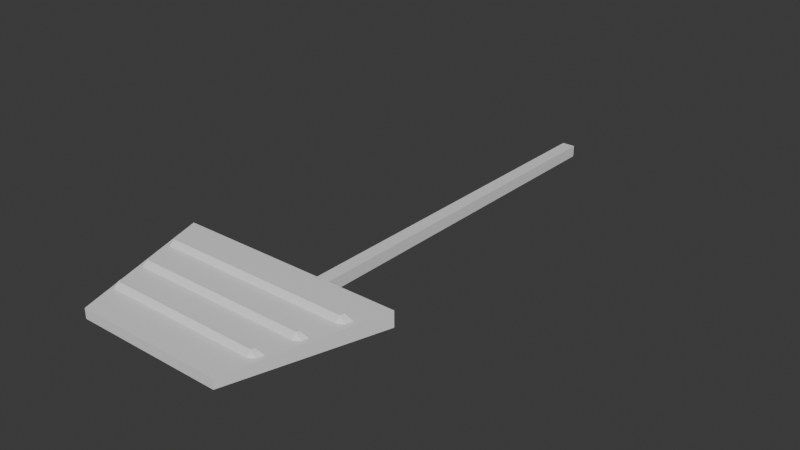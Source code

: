 # Source: brake.blend  (saved by Blender 4.2.66; exported with 4.5.12 LTS)
import bpy
from mathutils import Matrix  # noqa: F401  (used for matrix-valued properties, if any)

bpy.ops.wm.read_factory_settings(use_empty=True)
scene = bpy.context.scene
scene.name = 'Scene'

# ---- collections
col_collection = bpy.data.collections.new('Collection'); scene.collection.children.link(col_collection)

# ---- materials (node trees are filled in below, after node groups)
mat_material = bpy.data.materials.new('Material')
mat_material.alpha_threshold = 0.0
mat_material.roughness = 0.5
mat_material.line_color = (0.0, 0.0, 0.0, 1.0)

# ---- material node trees
mat_material.use_nodes = True; mat_material.node_tree.nodes.clear()
_N = mat_material.node_tree.nodes; _L = mat_material.node_tree.links
n0 = _N.new('ShaderNodeOutputMaterial'); n0.name = 'Material Output'; n0.location = (300, 300)
n1 = _N.new('ShaderNodeBsdfPrincipled'); n1.name = 'Principled BSDF'; n1.location = (10, 300)
n1.inputs[3].default_value = 1.45
_L.new(n1.outputs[0], n0.inputs[0])
n0.is_active_output = True

# ---- world
world_world = bpy.data.worlds.new('World'); scene.world = world_world
world_world.use_nodes = True; world_world.node_tree.nodes.clear()
_N = world_world.node_tree.nodes; _L = world_world.node_tree.links
n0 = _N.new('ShaderNodeOutputWorld'); n0.name = 'World Output'; n0.location = (300, 300)
n1 = _N.new('ShaderNodeBackground'); n1.name = 'Background'; n1.location = (10, 300)
n1.inputs[0].default_value = (0.05088, 0.05088, 0.05088, 1.0)
_L.new(n1.outputs[0], n0.inputs[0])
n0.is_active_output = True
world_world.color = (0.05088, 0.05088, 0.05088)
world_world.sun_shadow_jitter_overblur = 0.0

# ---- meshes
me_cube = bpy.data.meshes.new('Cube')
me_cube.from_pydata([(1.098, 0.6962, 0.07329), (1.098, 0.6962, -0.07329), (0.6962, -0.6962, 0.04645), (0.6962, -0.6962, -0.04645), (-1.098, 0.6962, 0.07329), (-1.098, 0.6962, -0.07329), (-0.6962, -0.6962, 0.04645), (-0.6962, -0.6962, -0.04645), (-0.9952, 0.3389, -0.0664), (-0.8946, -0.009218, -0.05969), (-0.7941, -0.3573, -0.05299), (0.9952, 0.3389, 0.0664), (0.8946, -0.009218, 0.05969), (0.7941, -0.3573, 0.05299), (-0.7941, -0.3573, 0.05299), (-0.8946, -0.009218, 0.05969), (-0.9952, 0.3389, 0.0664), (0.7941, -0.3573, -0.05299), (0.8946, -0.009218, -0.05969), (0.9952, 0.3389, -0.0664), (1.043, 0.6962, -0.07329), (0.661, -0.6962, 0.04645), (0.661, -0.6962, -0.04645), (1.043, 0.6962, 0.07329), (0.9448, 0.3389, -0.0664), (0.8494, -0.009218, -0.05969), (0.7539, -0.3573, -0.05299), (0.9448, 0.3389, 0.0664), (0.8494, -0.009218, 0.05969), (0.7539, -0.3573, 0.05299), (-1.049, 0.6962, -0.07329), (-0.6648, -0.6962, 0.04645), (-0.9502, 0.3389, -0.0664), (-0.8542, -0.009218, -0.05969), (-0.7582, -0.3573, -0.05299), (-0.6648, -0.6962, -0.04645), (-1.049, 0.6962, 0.07329), (-0.9502, 0.3389, 0.0664), (-0.8542, -0.009218, 0.05969), (-0.7582, -0.3573, 0.05299), (-1.007, 0.3783, 0.06716), (1.007, 0.3783, -0.06716), (-1.007, 0.3783, -0.06716), (1.007, 0.3783, 0.06716), (0.9557, 0.3783, 0.06716), (0.9557, 0.3783, -0.06716), (-0.9611, 0.3783, -0.06716), (-0.9611, 0.3783, 0.06716), (-1.015, 0.4071, 0.06772), (1.015, 0.4071, -0.06772), (-1.015, 0.4071, -0.06772), (1.015, 0.4071, 0.06772), (0.9635, 0.4071, 0.06772), (0.9635, 0.4071, -0.06772), (-0.969, 0.4071, -0.06772), (-0.969, 0.4071, 0.06772), (-0.9852, 0.3043, -0.06574), (0.9852, 0.3043, 0.06574), (-0.9852, 0.3043, 0.06574), (0.9852, 0.3043, -0.06574), (0.9353, 0.3043, 0.06574), (0.9353, 0.3043, -0.06574), (-0.9407, 0.3043, -0.06574), (-0.9407, 0.3043, 0.06574), (-0.9022, 0.01699, -0.0602), (0.9022, 0.01699, 0.0602), (0.8566, 0.01699, 0.0602), (0.8566, 0.01699, -0.0602), (-0.8615, 0.01699, -0.0602), (-0.8615, 0.01699, 0.0602), (-0.9022, 0.01699, 0.0602), (0.9022, 0.01699, -0.0602), (-0.911, 0.0476, 0.06079), (0.911, 0.0476, -0.06079), (-0.911, 0.0476, -0.06079), (0.911, 0.0476, 0.06079), (0.865, 0.0476, 0.06079), (0.865, 0.0476, -0.06079), (-0.8699, 0.0476, -0.06079), (-0.8699, 0.0476, 0.06079), (-0.8841, -0.04579, -0.05899), (0.8841, -0.04579, 0.05899), (-0.8841, -0.04579, 0.05899), (0.8841, -0.04579, -0.05899), (0.8393, -0.04579, 0.05899), (0.8393, -0.04579, -0.05899), (-0.8441, -0.04579, -0.05899), (-0.8441, -0.04579, 0.05899), (-0.8028, -0.3273, -0.05356), (0.8028, -0.3273, 0.05356), (0.7621, -0.3273, 0.05356), (0.7621, -0.3273, -0.05356), (-0.7665, -0.3273, -0.05356), (-0.7665, -0.3273, 0.05356), (-0.8028, -0.3273, 0.05356), (0.8028, -0.3273, -0.05356), (-0.8138, -0.2891, 0.0543), (0.8138, -0.2891, -0.0543), (-0.8138, -0.2891, -0.0543), (0.8138, -0.2891, 0.0543), (0.7726, -0.2891, 0.0543), (0.7726, -0.2891, -0.0543), (-0.777, -0.2891, -0.0543), (-0.777, -0.2891, 0.0543), (-0.7844, -0.3907, -0.05234), (0.7844, -0.3907, 0.05234), (-0.7844, -0.3907, 0.05234), (0.7844, -0.3907, -0.05234), (0.7448, -0.3907, -0.05234), (0.7448, -0.3907, 0.05234), (-0.749, -0.3907, -0.05234), (-0.749, -0.3907, 0.05234), (-0.6433, -0.6962, -0.04645), (-1.015, 0.6962, 0.07329), (-0.9196, 0.3389, 0.1211), (-0.8267, -0.009218, 0.1144), (-0.7338, -0.3573, 0.1077), (-1.015, 0.6962, -0.07329), (-0.6433, -0.6962, 0.04645), (-0.9196, 0.3389, -0.0664), (-0.8267, -0.009218, -0.05969), (-0.7338, -0.3573, -0.05299), (-0.9302, 0.3783, 0.1218), (-0.9302, 0.3783, -0.06716), (-0.9378, 0.4071, -0.06772), (-0.9378, 0.4071, 0.06772), (-0.9104, 0.3043, 0.06574), (-0.9104, 0.3043, -0.06574), (-0.8337, 0.01699, 0.1149), (-0.8337, 0.01699, -0.0602), (-0.8419, 0.0476, -0.06079), (-0.8419, 0.0476, 0.06079), (-0.817, -0.04579, 0.05899), (-0.817, -0.04579, -0.05899), (-0.7418, -0.3273, 0.1082), (-0.7418, -0.3273, -0.05356), (-0.752, -0.2891, -0.0543), (-0.752, -0.2891, 0.0543), (-0.7249, -0.3907, 0.05234), (-0.7249, -0.3907, -0.05234), (0.6232, -0.6962, -0.04645), (0.9833, 0.6962, 0.07329), (0.8909, 0.3389, 0.1211), (0.8009, -0.009218, 0.1144), (0.7109, -0.3573, 0.1077), (0.9011, 0.3783, 0.1218), (0.9085, 0.4071, 0.06772), (0.8819, 0.3043, 0.06574), (0.8076, 0.01699, 0.1149), (0.8156, 0.0476, 0.06079), (0.7914, -0.04579, 0.05899), (0.7186, -0.3273, 0.1082), (0.7285, -0.2891, 0.0543), (0.7022, -0.3907, 0.05234), (0.9833, 0.6962, -0.07329), (0.6232, -0.6962, 0.04645), (0.8909, 0.3389, -0.0664), (0.8009, -0.009218, -0.05969), (0.7109, -0.3573, -0.05299), (0.9011, 0.3783, -0.06716), (0.9085, 0.4071, -0.06772), (0.8819, 0.3043, -0.06574), (0.8076, 0.01699, -0.0602), (0.8156, 0.0476, -0.06079), (0.7914, -0.04579, -0.05899), (0.7186, -0.3273, -0.05356), (0.7285, -0.2891, -0.0543), (0.7022, -0.3907, -0.05234), (-0.07605, 0.6962, -0.07329), (-0.0482, -0.6962, 0.04645), (-0.0689, 0.3389, -0.0664), (-0.06194, -0.009218, -0.05969), (-0.05498, -0.3573, -0.05299), (-0.06969, 0.3783, -0.06716), (-0.07027, 0.4071, -0.06772), (-0.06821, 0.3043, -0.06574), (-0.06246, 0.01699, -0.0602), (-0.06308, 0.0476, -0.06079), (-0.06121, -0.04579, -0.05899), (-0.05558, -0.3273, -0.05356), (-0.05634, -0.2891, -0.0543), (-0.05431, -0.3907, -0.05234), (-0.0482, -0.6962, -0.04645), (-0.07605, 0.6962, 0.07329), (-0.0689, 0.3389, 0.1211), (-0.06194, -0.009218, 0.1144), (-0.05498, -0.3573, 0.1077), (-0.06969, 0.3783, 0.1218), (-0.07027, 0.4071, 0.06772), (-0.06821, 0.3043, 0.06574), (-0.06246, 0.01699, 0.1149), (-0.06308, 0.0476, 0.06079), (-0.06121, -0.04579, 0.05899), (-0.05558, -0.3273, 0.1082), (-0.05634, -0.2891, 0.0543), (-0.05431, -0.3907, 0.05234), (0.0446, -0.6962, -0.04645), (0.07037, 0.6962, 0.07329), (0.06376, 0.3389, 0.1211), (0.05732, -0.009218, 0.1144), (0.05088, -0.3573, 0.1077), (0.06449, 0.3783, 0.1218), (0.06502, 0.4071, 0.06772), (0.06312, 0.3043, 0.06574), (0.0578, 0.01699, 0.1149), (0.05837, 0.0476, 0.06079), (0.05664, -0.04579, 0.05899), (0.05143, -0.3273, 0.1082), (0.05214, -0.2891, 0.0543), (0.05026, -0.3907, 0.05234), (0.07037, 0.6962, -0.07329), (0.0446, -0.6962, 0.04645), (0.06376, 0.3389, -0.0664), (0.05732, -0.009218, -0.05969), (0.05088, -0.3573, -0.05299), (0.06449, 0.3783, -0.06716), (0.06502, 0.4071, -0.06772), (0.06312, 0.3043, -0.06574), (0.0578, 0.01699, -0.0602), (0.05837, 0.0476, -0.06079), (0.05664, -0.04579, -0.05899), (0.05143, -0.3273, -0.05356), (0.05214, -0.2891, -0.0543), (0.05026, -0.3907, -0.05234), (0.06312, 0.3009, -0.2404), (-0.06821, 0.3009, -0.2404), (0.05837, 0.04423, -0.2354), (-0.06308, 0.04423, -0.2354), (0.05664, -0.04915, -0.2336), (-0.06121, -0.04915, -0.2336), (0.05214, -0.2925, -0.229), (-0.05634, -0.2925, -0.229), (0.06312, 0.2987, -0.355), (-0.06821, 0.2987, -0.355), (0.05837, 0.04202, -0.3501), (-0.06308, 0.04202, -0.3501), (0.05664, -0.05136, -0.3483), (-0.06121, -0.05136, -0.3483), (0.05214, -0.2947, -0.3436), (-0.05634, -0.2947, -0.3436), (0.06312, 4.856, -0.2755), (-0.06821, 4.856, -0.2755), (0.06312, 4.854, -0.3901), (-0.06821, 4.854, -0.3901)], [], [(111, 106, 6, 31), (35, 31, 6, 7), (50, 48, 4, 5), (108, 107, 3, 22), (107, 105, 2, 3), (20, 23, 0, 1), (41, 43, 11, 19), (71, 65, 12, 18), (95, 89, 13, 17), (45, 41, 19, 24), (67, 71, 18, 25), (91, 95, 17, 26), (104, 106, 14, 10), (80, 82, 15, 9), (56, 58, 16, 8), (47, 40, 16, 37), (69, 70, 15, 38), (93, 94, 14, 39), (89, 90, 29, 13), (65, 66, 28, 12), (43, 44, 27, 11), (165, 91, 26, 158), (162, 67, 25, 157), (159, 45, 24, 156), (154, 141, 23, 20), (167, 108, 22, 140), (3, 2, 21, 22), (105, 109, 21, 2), (104, 110, 35, 7), (5, 4, 36, 30), (42, 46, 32, 8), (64, 68, 33, 9), (88, 92, 34, 10), (134, 93, 39, 116), (128, 69, 38, 115), (122, 47, 37, 114), (112, 118, 31, 35), (138, 111, 31, 118), (125, 55, 47, 122), (50, 54, 46, 42), (160, 53, 45, 159), (51, 52, 44, 43), (55, 48, 40, 47), (53, 49, 41, 45), (49, 51, 43, 41), (8, 16, 40, 42), (1, 0, 51, 49), (20, 1, 49, 53), (36, 4, 48, 55), (0, 23, 52, 51), (154, 20, 53, 160), (5, 30, 54, 50), (113, 36, 55, 125), (42, 40, 48, 50), (114, 37, 63, 126), (8, 32, 62, 56), (156, 24, 61, 161), (11, 27, 60, 57), (37, 16, 58, 63), (74, 72, 58, 56), (24, 19, 59, 61), (19, 11, 57, 59), (9, 15, 70, 64), (131, 79, 69, 128), (74, 78, 68, 64), (163, 77, 67, 162), (75, 76, 66, 65), (79, 72, 70, 69), (77, 73, 71, 67), (73, 75, 65, 71), (59, 57, 75, 73), (61, 59, 73, 77), (63, 58, 72, 79), (57, 60, 76, 75), (161, 61, 77, 163), (56, 62, 78, 74), (126, 63, 79, 131), (64, 70, 72, 74), (115, 38, 87, 132), (9, 33, 86, 80), (157, 25, 85, 164), (12, 28, 84, 81), (38, 15, 82, 87), (98, 96, 82, 80), (25, 18, 83, 85), (18, 12, 81, 83), (10, 14, 94, 88), (137, 103, 93, 134), (98, 102, 92, 88), (166, 101, 91, 165), (99, 100, 90, 89), (103, 96, 94, 93), (101, 97, 95, 91), (97, 99, 89, 95), (83, 81, 99, 97), (85, 83, 97, 101), (87, 82, 96, 103), (81, 84, 100, 99), (164, 85, 101, 166), (80, 86, 102, 98), (132, 87, 103, 137), (88, 94, 96, 98), (116, 39, 111, 138), (10, 34, 110, 104), (13, 29, 109, 105), (158, 26, 108, 167), (7, 6, 106, 104), (17, 13, 105, 107), (26, 17, 107, 108), (39, 14, 106, 111), (34, 121, 139, 110), (186, 116, 138, 195), (192, 132, 137, 194), (86, 133, 136, 102), (102, 136, 135, 92), (194, 137, 134, 193), (33, 120, 133, 86), (185, 115, 132, 192), (189, 126, 131, 191), (62, 127, 130, 78), (78, 130, 129, 68), (191, 131, 128, 190), (32, 119, 127, 62), (184, 114, 126, 189), (183, 113, 125, 188), (30, 117, 124, 54), (54, 124, 123, 46), (188, 125, 122, 187), (195, 138, 118, 169), (182, 169, 118, 112), (187, 122, 114, 184), (190, 128, 115, 185), (193, 134, 116, 186), (110, 139, 112, 35), (30, 36, 113, 117), (46, 123, 119, 32), (68, 129, 120, 33), (92, 135, 121, 34), (90, 151, 144, 29), (66, 148, 143, 28), (44, 145, 142, 27), (22, 21, 155, 140), (109, 153, 155, 21), (52, 146, 145, 44), (23, 141, 146, 52), (27, 142, 147, 60), (76, 149, 148, 66), (60, 147, 149, 76), (28, 143, 150, 84), (100, 152, 151, 90), (84, 150, 152, 100), (29, 144, 153, 109), (214, 158, 167, 223), (220, 164, 166, 222), (222, 166, 165, 221), (213, 157, 164, 220), (217, 161, 163, 219), (219, 163, 162, 218), (212, 156, 161, 217), (210, 154, 160, 216), (216, 160, 159, 215), (223, 167, 140, 196), (210, 197, 141, 154), (215, 159, 156, 212), (218, 162, 157, 213), (221, 165, 158, 214), (135, 179, 172, 121), (129, 176, 171, 120), (123, 173, 170, 119), (117, 113, 183, 168), (139, 181, 182, 112), (124, 174, 173, 123), (117, 168, 174, 124), (119, 170, 175, 127), (130, 177, 176, 129), (127, 175, 177, 130), (120, 171, 178, 133), (136, 180, 179, 135), (133, 178, 180, 136), (121, 172, 181, 139), (207, 193, 186, 200), (204, 190, 185, 199), (201, 187, 184, 198), (196, 211, 169, 182), (209, 195, 169, 211), (202, 188, 187, 201), (197, 183, 188, 202), (198, 184, 189, 203), (205, 191, 190, 204), (203, 189, 191, 205), (199, 185, 192, 206), (208, 194, 193, 207), (206, 192, 194, 208), (200, 186, 195, 209), (144, 200, 209, 153), (150, 206, 208, 152), (152, 208, 207, 151), (143, 199, 206, 150), (147, 203, 205, 149), (149, 205, 204, 148), (142, 198, 203, 147), (141, 197, 202, 146), (146, 202, 201, 145), (153, 209, 211, 155), (140, 155, 211, 196), (145, 201, 198, 142), (148, 204, 199, 143), (151, 207, 200, 144), (179, 221, 214, 172), (176, 218, 213, 171), (173, 215, 212, 170), (168, 183, 197, 210), (181, 223, 196, 182), (174, 216, 215, 173), (168, 210, 216, 174), (170, 212, 217, 175), (177, 219, 218, 176), (178, 220, 228, 229), (171, 213, 220, 178), (180, 222, 221, 179), (222, 180, 231, 230), (172, 214, 223, 181), (227, 225, 233, 235), (224, 226, 234, 232), (217, 219, 226, 224), (177, 175, 225, 227), (220, 222, 230, 228), (219, 177, 227, 226), (180, 178, 229, 231), (175, 217, 224, 225), (233, 232, 234, 235), (237, 236, 238, 239), (236, 237, 235, 234), (233, 225, 241, 243), (228, 230, 238, 236), (231, 229, 237, 239), (230, 231, 239, 238), (228, 236, 234, 226), (237, 229, 227, 235), (229, 228, 226, 227), (241, 240, 242, 243), (225, 224, 240, 241), (232, 233, 243, 242), (224, 232, 242, 240)])
_uv = me_cube.uv_layers.new(name='UVMap')
_uv.uv.foreach_set('vector', [0.8694, 0.6952, 0.875, 0.6952, 0.875, 0.75, 0.8694, 0.75, 0.375, 0.9944, 0.625, 0.9944, 0.625, 1.0, 0.375, 1.0, 0.375, 0.1981, 0.625, 0.1981, 0.625, 0.25, 0.375, 0.25, 0.3687, 0.6952, 0.375, 0.6952, 0.375, 0.75, 0.3687, 0.75, 0.375, 0.6952, 0.625, 0.6952, 0.625, 0.75, 0.375, 0.75, 0.375, 0.4937, 0.625, 0.4937, 0.625, 0.5, 0.375, 0.5, 0.375, 0.5571, 0.625, 0.5571, 0.625, 0.5642, 0.375, 0.5642, 0.375, 0.6219, 0.625, 0.6219, 0.625, 0.6267, 0.375, 0.6267, 0.375, 0.6838, 0.625, 0.6838, 0.625, 0.6892, 0.375, 0.6892, 0.3687, 0.5571, 0.375, 0.5571, 0.375, 0.5642, 0.3687, 0.5642, 0.3687, 0.6219, 0.375, 0.6219, 0.375, 0.6267, 0.3687, 0.6267, 0.3687, 0.6838, 0.375, 0.6838, 0.375, 0.6892, 0.3687, 0.6892, 0.375, 0.05484, 0.625, 0.05484, 0.625, 0.06084, 0.375, 0.06084, 0.375, 0.1168, 0.625, 0.1168, 0.625, 0.1233, 0.375, 0.1233, 0.375, 0.1796, 0.625, 0.1796, 0.625, 0.1858, 0.375, 0.1858, 0.8694, 0.5571, 0.875, 0.5571, 0.875, 0.5642, 0.8694, 0.5642, 0.8694, 0.6219, 0.875, 0.6219, 0.875, 0.6267, 0.8694, 0.6267, 0.8694, 0.6838, 0.875, 0.6838, 0.875, 0.6892, 0.8694, 0.6892, 0.625, 0.6838, 0.6313, 0.6838, 0.6313, 0.6892, 0.625, 0.6892, 0.625, 0.6219, 0.6313, 0.6219, 0.6313, 0.6267, 0.625, 0.6267, 0.625, 0.5571, 0.6313, 0.5571, 0.6313, 0.5642, 0.625, 0.5642, 0.3619, 0.6838, 0.3687, 0.6838, 0.3687, 0.6892, 0.3619, 0.6892, 0.3619, 0.6219, 0.3687, 0.6219, 0.3687, 0.6267, 0.3619, 0.6267, 0.3619, 0.5571, 0.3687, 0.5571, 0.3687, 0.5642, 0.3619, 0.5642, 0.375, 0.4869, 0.625, 0.4869, 0.625, 0.4937, 0.375, 0.4937, 0.3619, 0.6952, 0.3687, 0.6952, 0.3687, 0.75, 0.3619, 0.75, 0.375, 0.75, 0.625, 0.75, 0.625, 0.7563, 0.375, 0.7563, 0.625, 0.6952, 0.6313, 0.6952, 0.6313, 0.75, 0.625, 0.75, 0.125, 0.6952, 0.1306, 0.6952, 0.1306, 0.75, 0.125, 0.75, 0.375, 0.25, 0.625, 0.25, 0.625, 0.2556, 0.375, 0.2556, 0.125, 0.5571, 0.1306, 0.5571, 0.1306, 0.5642, 0.125, 0.5642, 0.125, 0.6219, 0.1306, 0.6219, 0.1306, 0.6267, 0.125, 0.6267, 0.125, 0.6838, 0.1306, 0.6838, 0.1306, 0.6892, 0.125, 0.6892, 0.8655, 0.6838, 0.8694, 0.6838, 0.8694, 0.6892, 0.8655, 0.6892, 0.8655, 0.6219, 0.8694, 0.6219, 0.8694, 0.6267, 0.8655, 0.6267, 0.8655, 0.5571, 0.8694, 0.5571, 0.8694, 0.5642, 0.8655, 0.5642, 0.375, 0.9905, 0.625, 0.9905, 0.625, 0.9944, 0.375, 0.9944, 0.8655, 0.6952, 0.8694, 0.6952, 0.8694, 0.75, 0.8655, 0.75, 0.8655, 0.5519, 0.8694, 0.5519, 0.8694, 0.5571, 0.8655, 0.5571, 0.125, 0.5519, 0.1306, 0.5519, 0.1306, 0.5571, 0.125, 0.5571, 0.3619, 0.5519, 0.3687, 0.5519, 0.3687, 0.5571, 0.3619, 0.5571, 0.625, 0.5519, 0.6313, 0.5519, 0.6313, 0.5571, 0.625, 0.5571, 0.8694, 0.5519, 0.875, 0.5519, 0.875, 0.5571, 0.8694, 0.5571, 0.3687, 0.5519, 0.375, 0.5519, 0.375, 0.5571, 0.3687, 0.5571, 0.375, 0.5519, 0.625, 0.5519, 0.625, 0.5571, 0.375, 0.5571, 0.375, 0.1858, 0.625, 0.1858, 0.625, 0.1929, 0.375, 0.1929, 0.375, 0.5, 0.625, 0.5, 0.625, 0.5519, 0.375, 0.5519, 0.3687, 0.5, 0.375, 0.5, 0.375, 0.5519, 0.3687, 0.5519, 0.8694, 0.5, 0.875, 0.5, 0.875, 0.5519, 0.8694, 0.5519, 0.625, 0.5, 0.6313, 0.5, 0.6313, 0.5519, 0.625, 0.5519, 0.3619, 0.5, 0.3687, 0.5, 0.3687, 0.5519, 0.3619, 0.5519, 0.125, 0.5, 0.1306, 0.5, 0.1306, 0.5519, 0.125, 0.5519, 0.8655, 0.5, 0.8694, 0.5, 0.8694, 0.5519, 0.8655, 0.5519, 0.375, 0.1929, 0.625, 0.1929, 0.625, 0.1981, 0.375, 0.1981, 0.8655, 0.5642, 0.8694, 0.5642, 0.8694, 0.5704, 0.8655, 0.5704, 0.125, 0.5642, 0.1306, 0.5642, 0.1306, 0.5704, 0.125, 0.5704, 0.3619, 0.5642, 0.3687, 0.5642, 0.3687, 0.5704, 0.3619, 0.5704, 0.625, 0.5642, 0.6313, 0.5642, 0.6313, 0.5704, 0.625, 0.5704, 0.8694, 0.5642, 0.875, 0.5642, 0.875, 0.5704, 0.8694, 0.5704, 0.375, 0.1335, 0.625, 0.1335, 0.625, 0.1796, 0.375, 0.1796, 0.3687, 0.5642, 0.375, 0.5642, 0.375, 0.5704, 0.3687, 0.5704, 0.375, 0.5642, 0.625, 0.5642, 0.625, 0.5704, 0.375, 0.5704, 0.375, 0.1233, 0.625, 0.1233, 0.625, 0.1281, 0.375, 0.1281, 0.8655, 0.6165, 0.8694, 0.6165, 0.8694, 0.6219, 0.8655, 0.6219, 0.125, 0.6165, 0.1306, 0.6165, 0.1306, 0.6219, 0.125, 0.6219, 0.3619, 0.6165, 0.3687, 0.6165, 0.3687, 0.6219, 0.3619, 0.6219, 0.625, 0.6165, 0.6313, 0.6165, 0.6313, 0.6219, 0.625, 0.6219, 0.8694, 0.6165, 0.875, 0.6165, 0.875, 0.6219, 0.8694, 0.6219, 0.3687, 0.6165, 0.375, 0.6165, 0.375, 0.6219, 0.3687, 0.6219, 0.375, 0.6165, 0.625, 0.6165, 0.625, 0.6219, 0.375, 0.6219, 0.375, 0.5704, 0.625, 0.5704, 0.625, 0.6165, 0.375, 0.6165, 0.3687, 0.5704, 0.375, 0.5704, 0.375, 0.6165, 0.3687, 0.6165, 0.8694, 0.5704, 0.875, 0.5704, 0.875, 0.6165, 0.8694, 0.6165, 0.625, 0.5704, 0.6313, 0.5704, 0.6313, 0.6165, 0.625, 0.6165, 0.3619, 0.5704, 0.3687, 0.5704, 0.3687, 0.6165, 0.3619, 0.6165, 0.125, 0.5704, 0.1306, 0.5704, 0.1306, 0.6165, 0.125, 0.6165, 0.8655, 0.5704, 0.8694, 0.5704, 0.8694, 0.6165, 0.8655, 0.6165, 0.375, 0.1281, 0.625, 0.1281, 0.625, 0.1335, 0.375, 0.1335, 0.8655, 0.6267, 0.8694, 0.6267, 0.8694, 0.6332, 0.8655, 0.6332, 0.125, 0.6267, 0.1306, 0.6267, 0.1306, 0.6332, 0.125, 0.6332, 0.3619, 0.6267, 0.3687, 0.6267, 0.3687, 0.6332, 0.3619, 0.6332, 0.625, 0.6267, 0.6313, 0.6267, 0.6313, 0.6332, 0.625, 0.6332, 0.8694, 0.6267, 0.875, 0.6267, 0.875, 0.6332, 0.8694, 0.6332, 0.375, 0.07309, 0.625, 0.07309, 0.625, 0.1168, 0.375, 0.1168, 0.3687, 0.6267, 0.375, 0.6267, 0.375, 0.6332, 0.3687, 0.6332, 0.375, 0.6267, 0.625, 0.6267, 0.625, 0.6332, 0.375, 0.6332, 0.375, 0.06084, 0.625, 0.06084, 0.625, 0.06623, 0.375, 0.06623, 0.8655, 0.6769, 0.8694, 0.6769, 0.8694, 0.6838, 0.8655, 0.6838, 0.125, 0.6769, 0.1306, 0.6769, 0.1306, 0.6838, 0.125, 0.6838, 0.3619, 0.6769, 0.3687, 0.6769, 0.3687, 0.6838, 0.3619, 0.6838, 0.625, 0.6769, 0.6313, 0.6769, 0.6313, 0.6838, 0.625, 0.6838, 0.8694, 0.6769, 0.875, 0.6769, 0.875, 0.6838, 0.8694, 0.6838, 0.3687, 0.6769, 0.375, 0.6769, 0.375, 0.6838, 0.3687, 0.6838, 0.375, 0.6769, 0.625, 0.6769, 0.625, 0.6838, 0.375, 0.6838, 0.375, 0.6332, 0.625, 0.6332, 0.625, 0.6769, 0.375, 0.6769, 0.3687, 0.6332, 0.375, 0.6332, 0.375, 0.6769, 0.3687, 0.6769, 0.8694, 0.6332, 0.875, 0.6332, 0.875, 0.6769, 0.8694, 0.6769, 0.625, 0.6332, 0.6313, 0.6332, 0.6313, 0.6769, 0.625, 0.6769, 0.3619, 0.6332, 0.3687, 0.6332, 0.3687, 0.6769, 0.3619, 0.6769, 0.125, 0.6332, 0.1306, 0.6332, 0.1306, 0.6769, 0.125, 0.6769, 0.8655, 0.6332, 0.8694, 0.6332, 0.8694, 0.6769, 0.8655, 0.6769, 0.375, 0.06623, 0.625, 0.06623, 0.625, 0.07309, 0.375, 0.07309, 0.8655, 0.6892, 0.8694, 0.6892, 0.8694, 0.6952, 0.8655, 0.6952, 0.125, 0.6892, 0.1306, 0.6892, 0.1306, 0.6952, 0.125, 0.6952, 0.625, 0.6892, 0.6313, 0.6892, 0.6313, 0.6952, 0.625, 0.6952, 0.3619, 0.6892, 0.3687, 0.6892, 0.3687, 0.6952, 0.3619, 0.6952, 0.375, 0.0, 0.625, 0.0, 0.625, 0.05484, 0.375, 0.05484, 0.375, 0.6892, 0.625, 0.6892, 0.625, 0.6952, 0.375, 0.6952, 0.3687, 0.6892, 0.375, 0.6892, 0.375, 0.6952, 0.3687, 0.6952, 0.8694, 0.6892, 0.875, 0.6892, 0.875, 0.6952, 0.8694, 0.6952, 0.1306, 0.6892, 0.1345, 0.6892, 0.1345, 0.6952, 0.1306, 0.6952, 0.7587, 0.6892, 0.8655, 0.6892, 0.8655, 0.6952, 0.7587, 0.6952, 0.7587, 0.6332, 0.8655, 0.6332, 0.8655, 0.6769, 0.7587, 0.6769, 0.1306, 0.6332, 0.1345, 0.6332, 0.1345, 0.6769, 0.1306, 0.6769, 0.1306, 0.6769, 0.1345, 0.6769, 0.1345, 0.6838, 0.1306, 0.6838, 0.7587, 0.6769, 0.8655, 0.6769, 0.8655, 0.6838, 0.7587, 0.6838, 0.1306, 0.6267, 0.1345, 0.6267, 0.1345, 0.6332, 0.1306, 0.6332, 0.7587, 0.6267, 0.8655, 0.6267, 0.8655, 0.6332, 0.7587, 0.6332, 0.7587, 0.5704, 0.8655, 0.5704, 0.8655, 0.6165, 0.7587, 0.6165, 0.1306, 0.5704, 0.1345, 0.5704, 0.1345, 0.6165, 0.1306, 0.6165, 0.1306, 0.6165, 0.1345, 0.6165, 0.1345, 0.6219, 0.1306, 0.6219, 0.7587, 0.6165, 0.8655, 0.6165, 0.8655, 0.6219, 0.7587, 0.6219, 0.1306, 0.5642, 0.1345, 0.5642, 0.1345, 0.5704, 0.1306, 0.5704, 0.7587, 0.5642, 0.8655, 0.5642, 0.8655, 0.5704, 0.7587, 0.5704, 0.7587, 0.5, 0.8655, 0.5, 0.8655, 0.5519, 0.7587, 0.5519, 0.1306, 0.5, 0.1345, 0.5, 0.1345, 0.5519, 0.1306, 0.5519, 0.1306, 0.5519, 0.1345, 0.5519, 0.1345, 0.5571, 0.1306, 0.5571, 0.7587, 0.5519, 0.8655, 0.5519, 0.8655, 0.5571, 0.7587, 0.5571, 0.7587, 0.6952, 0.8655, 0.6952, 0.8655, 0.75, 0.7587, 0.75, 0.375, 0.8837, 0.625, 0.8837, 0.625, 0.9905, 0.375, 0.9905, 0.7587, 0.5571, 0.8655, 0.5571, 0.8655, 0.5642, 0.7587, 0.5642, 0.7587, 0.6219, 0.8655, 0.6219, 0.8655, 0.6267, 0.7587, 0.6267, 0.7587, 0.6838, 0.8655, 0.6838, 0.8655, 0.6892, 0.7587, 0.6892, 0.1306, 0.6952, 0.1345, 0.6952, 0.1345, 0.75, 0.1306, 0.75, 0.375, 0.2556, 0.625, 0.2556, 0.625, 0.2595, 0.375, 0.2595, 0.1306, 0.5571, 0.1345, 0.5571, 0.1345, 0.5642, 0.1306, 0.5642, 0.1306, 0.6219, 0.1345, 0.6219, 0.1345, 0.6267, 0.1306, 0.6267, 0.1306, 0.6838, 0.1345, 0.6838, 0.1345, 0.6892, 0.1306, 0.6892, 0.6313, 0.6838, 0.6381, 0.6838, 0.6381, 0.6892, 0.6313, 0.6892, 0.6313, 0.6219, 0.6381, 0.6219, 0.6381, 0.6267, 0.6313, 0.6267, 0.6313, 0.5571, 0.6381, 0.5571, 0.6381, 0.5642, 0.6313, 0.5642, 0.375, 0.7563, 0.625, 0.7563, 0.625, 0.7631, 0.375, 0.7631, 0.6313, 0.6952, 0.6381, 0.6952, 0.6381, 0.75, 0.6313, 0.75, 0.6313, 0.5519, 0.6381, 0.5519, 0.6381, 0.5571, 0.6313, 0.5571, 0.6313, 0.5, 0.6381, 0.5, 0.6381, 0.5519, 0.6313, 0.5519, 0.6313, 0.5642, 0.6381, 0.5642, 0.6381, 0.5704, 0.6313, 0.5704, 0.6313, 0.6165, 0.6381, 0.6165, 0.6381, 0.6219, 0.6313, 0.6219, 0.6313, 0.5704, 0.6381, 0.5704, 0.6381, 0.6165, 0.6313, 0.6165, 0.6313, 0.6267, 0.6381, 0.6267, 0.6381, 0.6332, 0.6313, 0.6332, 0.6313, 0.6769, 0.6381, 0.6769, 0.6381, 0.6838, 0.6313, 0.6838, 0.6313, 0.6332, 0.6381, 0.6332, 0.6381, 0.6769, 0.6313, 0.6769, 0.6313, 0.6892, 0.6381, 0.6892, 0.6381, 0.6952, 0.6313, 0.6952, 0.258, 0.6892, 0.3619, 0.6892, 0.3619, 0.6952, 0.258, 0.6952, 0.258, 0.6332, 0.3619, 0.6332, 0.3619, 0.6769, 0.258, 0.6769, 0.258, 0.6769, 0.3619, 0.6769, 0.3619, 0.6838, 0.258, 0.6838, 0.258, 0.6267, 0.3619, 0.6267, 0.3619, 0.6332, 0.258, 0.6332, 0.258, 0.5704, 0.3619, 0.5704, 0.3619, 0.6165, 0.258, 0.6165, 0.258, 0.6165, 0.3619, 0.6165, 0.3619, 0.6219, 0.258, 0.6219, 0.258, 0.5642, 0.3619, 0.5642, 0.3619, 0.5704, 0.258, 0.5704, 0.258, 0.5, 0.3619, 0.5, 0.3619, 0.5519, 0.258, 0.5519, 0.258, 0.5519, 0.3619, 0.5519, 0.3619, 0.5571, 0.258, 0.5571, 0.258, 0.6952, 0.3619, 0.6952, 0.3619, 0.75, 0.258, 0.75, 0.375, 0.383, 0.625, 0.383, 0.625, 0.4869, 0.375, 0.4869, 0.258, 0.5571, 0.3619, 0.5571, 0.3619, 0.5642, 0.258, 0.5642, 0.258, 0.6219, 0.3619, 0.6219, 0.3619, 0.6267, 0.258, 0.6267, 0.258, 0.6838, 0.3619, 0.6838, 0.3619, 0.6892, 0.258, 0.6892, 0.1345, 0.6838, 0.2413, 0.6838, 0.2413, 0.6892, 0.1345, 0.6892, 0.1345, 0.6219, 0.2413, 0.6219, 0.2413, 0.6267, 0.1345, 0.6267, 0.1345, 0.5571, 0.2413, 0.5571, 0.2413, 0.5642, 0.1345, 0.5642, 0.375, 0.2595, 0.625, 0.2595, 0.625, 0.3663, 0.375, 0.3663, 0.1345, 0.6952, 0.2413, 0.6952, 0.2413, 0.75, 0.1345, 0.75, 0.1345, 0.5519, 0.2413, 0.5519, 0.2413, 0.5571, 0.1345, 0.5571, 0.1345, 0.5, 0.2413, 0.5, 0.2413, 0.5519, 0.1345, 0.5519, 0.1345, 0.5642, 0.2413, 0.5642, 0.2413, 0.5704, 0.1345, 0.5704, 0.1345, 0.6165, 0.2413, 0.6165, 0.2413, 0.6219, 0.1345, 0.6219, 0.1345, 0.5704, 0.2413, 0.5704, 0.2413, 0.6165, 0.1345, 0.6165, 0.1345, 0.6267, 0.2413, 0.6267, 0.2413, 0.6332, 0.1345, 0.6332, 0.1345, 0.6769, 0.2413, 0.6769, 0.2413, 0.6838, 0.1345, 0.6838, 0.1345, 0.6332, 0.2413, 0.6332, 0.2413, 0.6769, 0.1345, 0.6769, 0.1345, 0.6892, 0.2413, 0.6892, 0.2413, 0.6952, 0.1345, 0.6952, 0.742, 0.6838, 0.7587, 0.6838, 0.7587, 0.6892, 0.742, 0.6892, 0.742, 0.6219, 0.7587, 0.6219, 0.7587, 0.6267, 0.742, 0.6267, 0.742, 0.5571, 0.7587, 0.5571, 0.7587, 0.5642, 0.742, 0.5642, 0.375, 0.867, 0.625, 0.867, 0.625, 0.8837, 0.375, 0.8837, 0.742, 0.6952, 0.7587, 0.6952, 0.7587, 0.75, 0.742, 0.75, 0.742, 0.5519, 0.7587, 0.5519, 0.7587, 0.5571, 0.742, 0.5571, 0.742, 0.5, 0.7587, 0.5, 0.7587, 0.5519, 0.742, 0.5519, 0.742, 0.5642, 0.7587, 0.5642, 0.7587, 0.5704, 0.742, 0.5704, 0.742, 0.6165, 0.7587, 0.6165, 0.7587, 0.6219, 0.742, 0.6219, 0.742, 0.5704, 0.7587, 0.5704, 0.7587, 0.6165, 0.742, 0.6165, 0.742, 0.6267, 0.7587, 0.6267, 0.7587, 0.6332, 0.742, 0.6332, 0.742, 0.6769, 0.7587, 0.6769, 0.7587, 0.6838, 0.742, 0.6838, 0.742, 0.6332, 0.7587, 0.6332, 0.7587, 0.6769, 0.742, 0.6769, 0.742, 0.6892, 0.7587, 0.6892, 0.7587, 0.6952, 0.742, 0.6952, 0.6381, 0.6892, 0.742, 0.6892, 0.742, 0.6952, 0.6381, 0.6952, 0.6381, 0.6332, 0.742, 0.6332, 0.742, 0.6769, 0.6381, 0.6769, 0.6381, 0.6769, 0.742, 0.6769, 0.742, 0.6838, 0.6381, 0.6838, 0.6381, 0.6267, 0.742, 0.6267, 0.742, 0.6332, 0.6381, 0.6332, 0.6381, 0.5704, 0.742, 0.5704, 0.742, 0.6165, 0.6381, 0.6165, 0.6381, 0.6165, 0.742, 0.6165, 0.742, 0.6219, 0.6381, 0.6219, 0.6381, 0.5642, 0.742, 0.5642, 0.742, 0.5704, 0.6381, 0.5704, 0.6381, 0.5, 0.742, 0.5, 0.742, 0.5519, 0.6381, 0.5519, 0.6381, 0.5519, 0.742, 0.5519, 0.742, 0.5571, 0.6381, 0.5571, 0.6381, 0.6952, 0.742, 0.6952, 0.742, 0.75, 0.6381, 0.75, 0.375, 0.7631, 0.625, 0.7631, 0.625, 0.867, 0.375, 0.867, 0.6381, 0.5571, 0.742, 0.5571, 0.742, 0.5642, 0.6381, 0.5642, 0.6381, 0.6219, 0.742, 0.6219, 0.742, 0.6267, 0.6381, 0.6267, 0.6381, 0.6838, 0.742, 0.6838, 0.742, 0.6892, 0.6381, 0.6892, 0.2413, 0.6838, 0.258, 0.6838, 0.258, 0.6892, 0.2413, 0.6892, 0.2413, 0.6219, 0.258, 0.6219, 0.258, 0.6267, 0.2413, 0.6267, 0.2413, 0.5571, 0.258, 0.5571, 0.258, 0.5642, 0.2413, 0.5642, 0.375, 0.3663, 0.625, 0.3663, 0.625, 0.383, 0.375, 0.383, 0.2413, 0.6952, 0.258, 0.6952, 0.258, 0.75, 0.2413, 0.75, 0.2413, 0.5519, 0.258, 0.5519, 0.258, 0.5571, 0.2413, 0.5571, 0.2413, 0.5, 0.258, 0.5, 0.258, 0.5519, 0.2413, 0.5519, 0.2413, 0.5642, 0.258, 0.5642, 0.258, 0.5704, 0.2413, 0.5704, 0.2413, 0.6165, 0.258, 0.6165, 0.258, 0.6219, 0.2413, 0.6219, 0.2413, 0.6332, 0.258, 0.6332, 0.258, 0.6332, 0.2413, 0.6332, 0.2413, 0.6267, 0.258, 0.6267, 0.258, 0.6332, 0.2413, 0.6332, 0.2413, 0.6769, 0.258, 0.6769, 0.258, 0.6838, 0.2413, 0.6838, 0.258, 0.6769, 0.2413, 0.6769, 0.2413, 0.6769, 0.258, 0.6769, 0.2413, 0.6892, 0.258, 0.6892, 0.258, 0.6952, 0.2413, 0.6952, 0.2413, 0.6165, 0.2413, 0.5704, 0.2413, 0.5704, 0.2413, 0.6165, 0.258, 0.5704, 0.258, 0.6165, 0.258, 0.6165, 0.258, 0.5704, 0.258, 0.5704, 0.258, 0.6165, 0.258, 0.6165, 0.258, 0.5704, 0.2413, 0.6165, 0.2413, 0.5704, 0.2413, 0.5704, 0.2413, 0.6165, 0.258, 0.6332, 0.258, 0.6769, 0.258, 0.6769, 0.258, 0.6332, 0.258, 0.6165, 0.2413, 0.6165, 0.2413, 0.6165, 0.258, 0.6165, 0.2413, 0.6769, 0.2413, 0.6332, 0.2413, 0.6332, 0.2413, 0.6769, 0.2413, 0.5704, 0.258, 0.5704, 0.258, 0.5704, 0.2413, 0.5704, 0.2413, 0.5704, 0.258, 0.5704, 0.258, 0.6165, 0.2413, 0.6165, 0.2413, 0.6332, 0.258, 0.6332, 0.258, 0.6769, 0.2413, 0.6769, 0.258, 0.6332, 0.2413, 0.6332, 0.2413, 0.6165, 0.258, 0.6165, 0.2413, 0.5704, 0.2413, 0.5704, 0.2413, 0.5704, 0.2413, 0.5704, 0.258, 0.6332, 0.258, 0.6769, 0.258, 0.6769, 0.258, 0.6332, 0.2413, 0.6769, 0.2413, 0.6332, 0.2413, 0.6332, 0.2413, 0.6769, 0.258, 0.6769, 0.2413, 0.6769, 0.2413, 0.6769, 0.258, 0.6769, 0.258, 0.6332, 0.258, 0.6332, 0.258, 0.6165, 0.258, 0.6165, 0.2413, 0.6332, 0.2413, 0.6332, 0.2413, 0.6165, 0.2413, 0.6165, 0.2413, 0.6332, 0.258, 0.6332, 0.258, 0.6165, 0.2413, 0.6165, 0.2413, 0.5704, 0.258, 0.5704, 0.258, 0.5704, 0.2413, 0.5704, 0.2413, 0.5704, 0.258, 0.5704, 0.258, 0.5704, 0.2413, 0.5704, 0.258, 0.5704, 0.2413, 0.5704, 0.2413, 0.5704, 0.258, 0.5704, 0.258, 0.5704, 0.258, 0.5704, 0.258, 0.5704, 0.258, 0.5704])
me_cube.materials.append(mat_material)
me_cube.use_mirror_vertex_groups = False
me_cube.update()

# ---- objects
ob_cube = bpy.data.objects.new('Cube', me_cube)

# ---- transforms, parenting, visibility, modifiers, constraints
ob_cube.location = (0.0, 0.0, 0.0)
ob_cube.lock_rotations_4d = False
ob_cube.empty_display_type = 'ARROWS'
ob_cube.lineart.crease_threshold = 0.0

# ---- collection membership
col_collection.objects.link(ob_cube)

# ---- scene / render settings (as saved in the file)
scene.frame_start = 1; scene.frame_end = 250; scene.frame_set(1)
scene.render.engine = 'BLENDER_EEVEE_NEXT'
bpy.context.view_layer.update()

# ---- added for rendering (the .blend has no active camera and no usable light): camera, sun
cam_auto = bpy.data.cameras.new('AutoCamera')
cam_auto.lens = 50.0
cam_auto.sensor_width = 36.0
cam_auto.clip_end = 1000.0
ob_auto_camera = bpy.data.objects.new('AutoCamera', cam_auto)
scene.collection.objects.link(ob_auto_camera)
ob_auto_camera.location = (5.54471, -4.57381, 4.30163)
ob_auto_camera.rotation_euler = (1.09748, -7.21219e-08, 0.694738)
scene.camera = ob_auto_camera
light_auto_sun = bpy.data.lights.new('AutoSun', 'SUN')
light_auto_sun.energy = 3.0
light_auto_sun.angle = 0.0523599
ob_auto_sun = bpy.data.objects.new('AutoSun', light_auto_sun)
scene.collection.objects.link(ob_auto_sun)
ob_auto_sun.rotation_euler = (0.872665, 0.174533, 0.523599)
bpy.context.view_layer.update()
